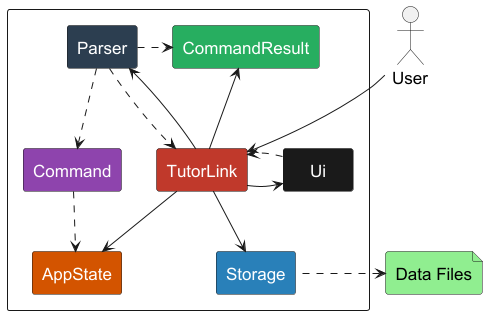

The diagram above was rendered by PlantUML. Its source (embedded in the PNG):
@startuml

!include Style.puml
skinparam rectangle{
    fontColor white
}
skinparam defaultFontSize 17

actor User
rectangle {
rectangle Ui LOGIC_COLOR_1
rectangle Parser LOGIC_COLOR_2
rectangle Command LOGIC_COLOR_3
rectangle AppState LOGIC_COLOR_4
rectangle TutorLink LOGIC_COLOR_5
rectangle Storage LOGIC_COLOR_6
rectangle CommandResult LOGIC_COLOR_7
}

User -down-> TutorLink
TutorLink -down-> Parser
TutorLink -> Ui
TutorLink -up-> CommandResult
Parser .> TutorLink
Ui .> TutorLink
TutorLink -> AppState
Parser .down.> Command
Command ..> AppState
TutorLink -down-> Storage
Parser.>CommandResult

file "Data Files" as DataFiles #lightgreen
DataFiles <.right. Storage

@enduml